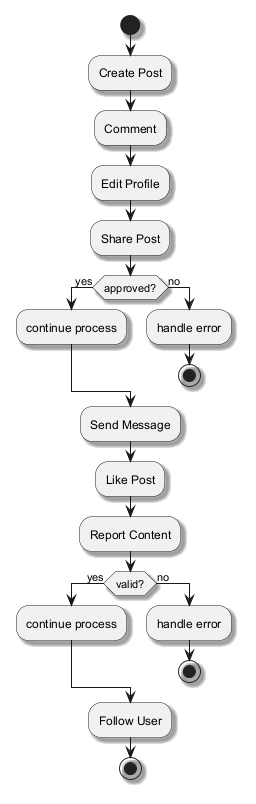

The diagram above was rendered by PlantUML. Its source (embedded in the PNG):
@startuml
skinparam shadowing true
start
:Create Post;
:Comment;
:Edit Profile;
:Share Post;
if (approved?) then (yes)
:continue process;
else (no)
:handle error;
stop
endif
:Send Message;
:Like Post;
:Report Content;
if (valid?) then (yes)
:continue process;
else (no)
:handle error;
stop
endif
:Follow User;
stop
@enduml